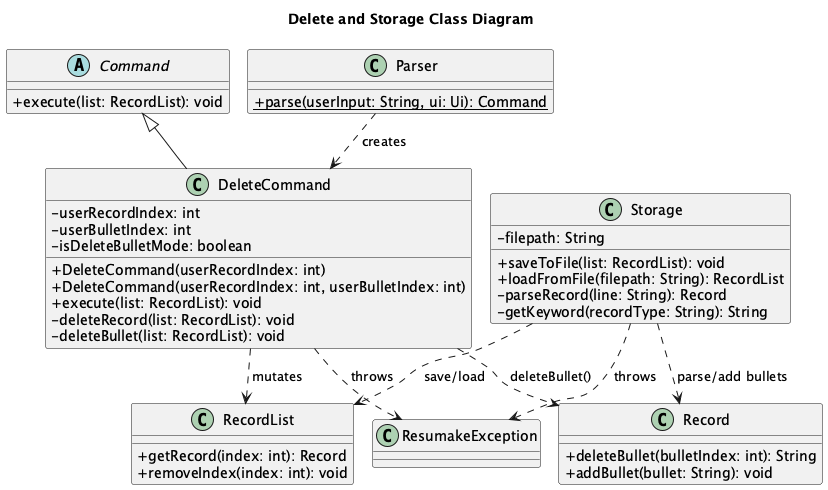

The diagram above was rendered by PlantUML. Its source (embedded in the PNG):
@startuml
!pragma layout smetana
skinparam classAttributeIconSize 0

title Delete and Storage Class Diagram

abstract class Command {
  +execute(list: RecordList): void
}

class DeleteCommand {
  -userRecordIndex: int
  -userBulletIndex: int
  -isDeleteBulletMode: boolean
  +DeleteCommand(userRecordIndex: int)
  +DeleteCommand(userRecordIndex: int, userBulletIndex: int)
  +execute(list: RecordList): void
  -deleteRecord(list: RecordList): void
  -deleteBullet(list: RecordList): void
}

class Parser {
  {static} +parse(userInput: String, ui: Ui): Command
}

class Storage {
  -filepath: String
  +saveToFile(list: RecordList): void
  +loadFromFile(filepath: String): RecordList
  -parseRecord(line: String): Record
  -getKeyword(recordType: String): String
}

class RecordList {
  +getRecord(index: int): Record
  +removeIndex(index: int): void
}

class Record {
  +deleteBullet(bulletIndex: int): String
  +addBullet(bullet: String): void
}

class ResumakeException

Command <|-- DeleteCommand
Parser ..> DeleteCommand : creates
DeleteCommand ..> RecordList : mutates
DeleteCommand ..> Record : deleteBullet()
DeleteCommand ..> ResumakeException : throws
Storage ..> RecordList : save/load
Storage ..> Record : parse/add bullets
Storage ..> ResumakeException : throws

@enduml